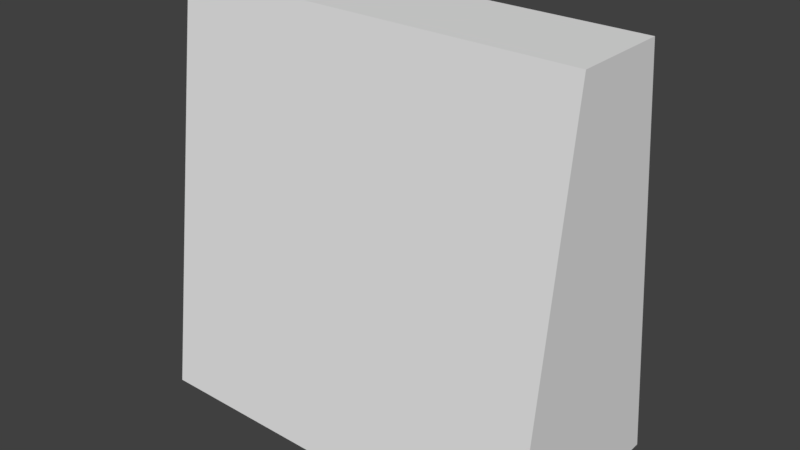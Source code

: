 # Source: wall.blend  (saved by Blender 2.93.20; exported with 4.5.12 LTS)
import bpy
from mathutils import Matrix  # noqa: F401  (used for matrix-valued properties, if any)

bpy.ops.wm.read_factory_settings(use_empty=True)
scene = bpy.context.scene
scene.name = 'Scene'

# ---- collections
col_collection_1 = bpy.data.collections.new('Collection 1'); scene.collection.children.link(col_collection_1)

# ---- materials (node trees are filled in below, after node groups)
mat_material = bpy.data.materials.new('Material')
mat_material.alpha_threshold = 0.0
mat_material.use_transparent_shadow = False
mat_material.roughness = 0.5
mat_material.line_color = (0.0, 0.0, 0.0, 1.0)

# ---- material node trees

# ---- world
world_world = bpy.data.worlds.new('World'); scene.world = world_world
world_world.color = (0.05088, 0.05088, 0.05088)
world_world.use_sun_shadow = False
world_world.sun_shadow_jitter_overblur = 0.0
world_world.cycles.sampling_method = 'MANUAL'

# ---- meshes
me_cube = bpy.data.meshes.new('Cube')
me_cube.from_pydata([(0.5, 0.25, 0.0), (0.5, -0.25, 0.0), (-0.5, -0.25, 0.0), (-0.5, 0.25, 0.0), (0.5, 0.1182, 1.0), (0.5, -0.1182, 1.0), (-0.5, -0.1182, 1.0), (-0.5, 0.1182, 1.0)], [], [(0, 1, 2, 3), (4, 7, 6, 5), (0, 4, 5, 1), (1, 5, 6, 2), (2, 6, 7, 3), (4, 0, 3, 7)])
me_cube.materials.append(mat_material)
me_cube.use_remesh_preserve_volume = False
me_cube.use_remesh_preserve_attributes = False
me_cube.use_mirror_vertex_groups = False
me_cube.update()

# ---- objects
ob_cube = bpy.data.objects.new('Cube', me_cube)

# ---- transforms, parenting, visibility, modifiers, constraints
ob_cube.location = (0.0, 0.0, 0.0)
ob_cube.lock_rotations_4d = False
ob_cube.empty_display_type = 'ARROWS'
ob_cube.lineart.crease_threshold = 0.0

# ---- collection membership
col_collection_1.objects.link(ob_cube)

# ---- scene / render settings (as saved in the file)
scene.frame_start = 1; scene.frame_end = 250; scene.frame_set(1)
scene.render.engine = 'BLENDER_EEVEE_NEXT'
scene.render.resolution_percentage = 50
scene.render.dither_intensity = 0.0
scene.cycles.use_denoising = False
scene.cycles.samples = 128
scene.cycles.sampling_pattern = 'TABULATED_SOBOL'
scene.cycles.use_adaptive_sampling = False
scene.cycles.use_light_tree = False
scene.cycles.blur_glossy = 0.0
scene.cycles.sample_clamp_indirect = 0.0
scene.view_settings.view_transform = 'Standard'
bpy.context.view_layer.update()

# ---- added for rendering (the .blend has no active camera and no usable light): camera, sun
cam_auto = bpy.data.cameras.new('AutoCamera')
cam_auto.lens = 50.0
cam_auto.sensor_width = 36.0
cam_auto.clip_end = 1000.0
ob_auto_camera = bpy.data.objects.new('AutoCamera', cam_auto)
scene.collection.objects.link(ob_auto_camera)
ob_auto_camera.location = (1.38784, -1.6654, 1.61027)
ob_auto_camera.rotation_euler = (1.09748, -7.21219e-08, 0.694738)
scene.camera = ob_auto_camera
light_auto_sun = bpy.data.lights.new('AutoSun', 'SUN')
light_auto_sun.energy = 3.0
light_auto_sun.angle = 0.0523599
ob_auto_sun = bpy.data.objects.new('AutoSun', light_auto_sun)
scene.collection.objects.link(ob_auto_sun)
ob_auto_sun.rotation_euler = (0.872665, 0.174533, 0.523599)
bpy.context.view_layer.update()
